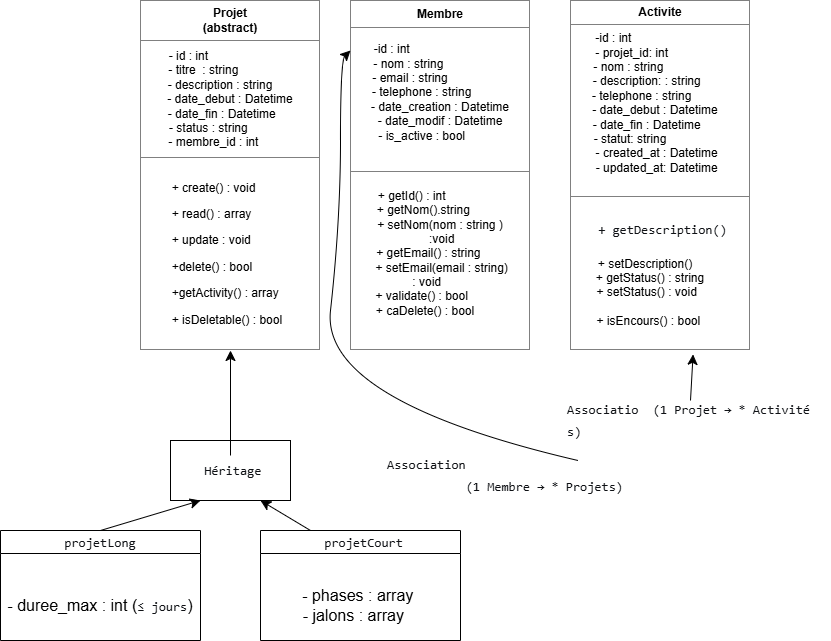

The diagram above was exported from draw.io. Its source (the exported page's mxGraphModel, read from the mxfile embedded in the PNG):
<mxGraphModel dx="5872" dy="2201" grid="1" gridSize="10" guides="1" tooltips="1" connect="1" arrows="1" fold="1" page="1" pageScale="1" pageWidth="827" pageHeight="1169" math="0" shadow="0">
  <root>
    <mxCell id="0" />
    <mxCell id="1" parent="0" />
    <mxCell id="rpYG9HfKIf1GFvchp39K-2" parent="1" style="text;html=1;whiteSpace=wrap;strokeColor=none;fillColor=none;overflow=fill;" value="&lt;table border=&quot;1&quot; width=&quot;100%&quot; height=&quot;100%&quot; cellpadding=&quot;4&quot; style=&quot;width:100%;height:100%;border-collapse:collapse;&quot;&gt;&lt;tbody&gt;&lt;tr&gt;&lt;th align=&quot;center&quot;&gt;Membre&lt;/th&gt;&lt;/tr&gt;&lt;tr&gt;&lt;td align=&quot;center&quot;&gt;-id : int&amp;nbsp; &amp;nbsp; &amp;nbsp; &amp;nbsp; &amp;nbsp; &amp;nbsp; &amp;nbsp; &amp;nbsp; &amp;nbsp; &amp;nbsp; &amp;nbsp; &amp;nbsp; &amp;nbsp; &amp;nbsp; &amp;nbsp;&lt;br&gt;- nom : string&amp;nbsp; &amp;nbsp; &amp;nbsp; &amp;nbsp; &amp;nbsp; &amp;nbsp; &amp;nbsp; &amp;nbsp; &amp;nbsp; &amp;nbsp;&lt;br&gt;- email : string&amp;nbsp; &amp;nbsp; &amp;nbsp; &amp;nbsp; &amp;nbsp; &amp;nbsp; &amp;nbsp; &amp;nbsp; &amp;nbsp;&amp;nbsp;&lt;br&gt;- telephone : string&amp;nbsp; &amp;nbsp; &amp;nbsp; &amp;nbsp; &amp;nbsp; &amp;nbsp;&lt;br&gt;- date_creation : Datetime&lt;br&gt;- date_modif : Datetime&lt;br&gt;- is_active : bool&amp;nbsp; &amp;nbsp; &amp;nbsp; &amp;nbsp; &amp;nbsp; &amp;nbsp;&lt;br&gt;&lt;br&gt;&lt;/td&gt;&lt;/tr&gt;&lt;tr&gt;&lt;td align=&quot;center&quot;&gt;+ getId() : int&amp;nbsp; &amp;nbsp; &amp;nbsp; &amp;nbsp; &amp;nbsp; &amp;nbsp; &amp;nbsp; &amp;nbsp; &amp;nbsp;&lt;br&gt;+ getNom().string&amp;nbsp; &amp;nbsp; &amp;nbsp; &amp;nbsp; &amp;nbsp;&amp;nbsp;&lt;br&gt;+ setNom(nom : string )&lt;br&gt;&amp;nbsp;:void&lt;br&gt;+ getEmail() : string&amp;nbsp; &amp;nbsp; &amp;nbsp; &amp;nbsp;&lt;br&gt;&amp;nbsp;+ setEmail(email : string)&lt;br&gt;&amp;nbsp;: void&amp;nbsp; &amp;nbsp; &amp;nbsp; &amp;nbsp; &amp;nbsp;&lt;br&gt;+ validate() : bool&amp;nbsp; &amp;nbsp; &amp;nbsp; &amp;nbsp; &amp;nbsp; &amp;nbsp;&lt;br&gt;&amp;nbsp;+ caDelete() : bool&amp;nbsp; &amp;nbsp; &amp;nbsp; &amp;nbsp; &amp;nbsp;&amp;nbsp;&lt;br&gt;&lt;br&gt;&lt;/td&gt;&lt;/tr&gt;&lt;/tbody&gt;&lt;/table&gt;" vertex="1">
      <mxGeometry height="350" width="180" x="-3400" y="-200" as="geometry" />
    </mxCell>
    <mxCell id="rpYG9HfKIf1GFvchp39K-3" parent="1" style="text;html=1;whiteSpace=wrap;strokeColor=none;fillColor=none;overflow=fill;" value="&lt;table border=&quot;1&quot; width=&quot;100%&quot; height=&quot;100%&quot; cellpadding=&quot;4&quot; style=&quot;width:100%;height:100%;border-collapse:collapse;&quot;&gt;&lt;tbody&gt;&lt;tr&gt;&lt;th align=&quot;center&quot;&gt;Projet&lt;br&gt;(abstract)&lt;/th&gt;&lt;/tr&gt;&lt;tr&gt;&lt;td align=&quot;center&quot;&gt;- id : int&amp;nbsp; &amp;nbsp; &amp;nbsp; &amp;nbsp; &amp;nbsp; &amp;nbsp; &amp;nbsp; &amp;nbsp; &amp;nbsp; &amp;nbsp; &amp;nbsp; &amp;nbsp; &amp;nbsp;&lt;br&gt;- titre&amp;nbsp; : string&amp;nbsp; &amp;nbsp; &amp;nbsp; &amp;nbsp; &amp;nbsp; &amp;nbsp; &amp;nbsp; &amp;nbsp;&amp;nbsp;&lt;br&gt;- description : string&amp;nbsp; &amp;nbsp; &amp;nbsp;&amp;nbsp;&lt;br&gt;- date_debut : Datetime&lt;br&gt;- date_fin : Datetime&amp;nbsp; &amp;nbsp; &amp;nbsp;&lt;br&gt;- status : string&amp;nbsp; &amp;nbsp; &amp;nbsp; &amp;nbsp; &amp;nbsp; &amp;nbsp; &amp;nbsp;&lt;br&gt;- membre_id : int&amp;nbsp; &amp;nbsp; &amp;nbsp; &amp;nbsp; &amp;nbsp;&amp;nbsp;&lt;/td&gt;&lt;/tr&gt;&lt;tr&gt;&lt;td align=&quot;center&quot; style=&quot;text-align: start;&quot;&gt;&lt;p&gt;&lt;span style=&quot;white-space: pre;&quot;&gt;&#09;&lt;/span&gt;+ create() : void&lt;br&gt;&lt;/p&gt;&lt;p&gt;&lt;span style=&quot;white-space: pre;&quot;&gt;&#09;&lt;/span&gt;+ read() : array&amp;nbsp;&lt;br&gt;&lt;/p&gt;&lt;p&gt;&lt;span style=&quot;white-space: pre;&quot;&gt;&#09;&lt;/span&gt;+ update : void&amp;nbsp;&lt;br&gt;&lt;/p&gt;&lt;p&gt;&lt;span style=&quot;white-space: pre;&quot;&gt;&#09;&lt;/span&gt;+delete() : bool&lt;br&gt;&lt;/p&gt;&lt;p&gt;&lt;span style=&quot;white-space: pre;&quot;&gt;&#09;&lt;/span&gt;+getActivity() : array&lt;br&gt;&lt;/p&gt;&lt;p&gt;&lt;span style=&quot;white-space: pre;&quot;&gt;&#09;&lt;/span&gt;+ isDeletable() : bool&lt;br&gt;&lt;/p&gt;&lt;/td&gt;&lt;/tr&gt;&lt;/tbody&gt;&lt;/table&gt;" vertex="1">
      <mxGeometry height="350" width="180" x="-3610" y="-200" as="geometry" />
    </mxCell>
    <mxCell id="MGBvNGxmfrmd3o2WHLqr-3" parent="1" style="text;html=1;whiteSpace=wrap;strokeColor=none;fillColor=none;overflow=fill;" value="&lt;table border=&quot;1&quot; width=&quot;100%&quot; height=&quot;100%&quot; cellpadding=&quot;4&quot; style=&quot;width:100%;height:100%;border-collapse:collapse;&quot;&gt;&lt;tbody&gt;&lt;tr&gt;&lt;th align=&quot;center&quot;&gt;Activite&lt;/th&gt;&lt;/tr&gt;&lt;tr&gt;&lt;td align=&quot;center&quot;&gt;-id : int&amp;nbsp; &amp;nbsp; &amp;nbsp; &amp;nbsp; &amp;nbsp; &amp;nbsp; &amp;nbsp; &amp;nbsp; &amp;nbsp; &amp;nbsp; &amp;nbsp; &amp;nbsp; &amp;nbsp; &amp;nbsp;&amp;nbsp;&lt;br&gt;&amp;nbsp; &amp;nbsp; &amp;nbsp;- projet_id: int&amp;nbsp; &amp;nbsp; &amp;nbsp; &amp;nbsp; &amp;nbsp; &amp;nbsp; &amp;nbsp; &amp;nbsp; &amp;nbsp; &amp;nbsp; &amp;nbsp;&amp;nbsp;&lt;br&gt;- nom : string&amp;nbsp; &amp;nbsp; &amp;nbsp; &amp;nbsp; &amp;nbsp; &amp;nbsp; &amp;nbsp; &amp;nbsp; &amp;nbsp; &amp;nbsp;&lt;br&gt;&amp;nbsp; &amp;nbsp; &amp;nbsp;- description: : string&amp;nbsp; &amp;nbsp; &amp;nbsp; &amp;nbsp; &amp;nbsp; &amp;nbsp; &amp;nbsp;&lt;br&gt;- telephone : string&amp;nbsp; &amp;nbsp; &amp;nbsp; &amp;nbsp; &amp;nbsp; &amp;nbsp;&lt;br&gt;- date_debut : Datetime&amp;nbsp; &amp;nbsp;&lt;br&gt;- date_fin : Datetime&amp;nbsp; &amp;nbsp; &amp;nbsp; &amp;nbsp;&amp;nbsp;&lt;br&gt;- statut: string&amp;nbsp; &amp;nbsp; &amp;nbsp; &amp;nbsp; &amp;nbsp; &amp;nbsp; &amp;nbsp; &amp;nbsp; &amp;nbsp;&amp;nbsp;&lt;br&gt;&amp;nbsp; &amp;nbsp; &amp;nbsp;- created_at : Datetime&amp;nbsp; &amp;nbsp; &amp;nbsp; &amp;nbsp;&lt;br&gt;&amp;nbsp; &amp;nbsp; &amp;nbsp; - updated_at: Datetime&amp;nbsp; &amp;nbsp; &amp;nbsp; &amp;nbsp;&amp;nbsp;&lt;br&gt;&lt;br&gt;&lt;/td&gt;&lt;/tr&gt;&lt;tr&gt;&lt;td align=&quot;center&quot;&gt;&lt;pre style=&quot;font-variant-numeric: normal; font-variant-east-asian: normal; font-variant-alternates: normal; font-size-adjust: none; font-language-override: normal; font-kerning: auto; font-optical-sizing: auto; font-feature-settings: normal; font-variation-settings: normal; font-variant-position: normal; font-variant-emoji: normal; font-stretch: normal; font-size: 13px; line-height: 22px; font-family: Menlo, Monaco, Consolas, &amp;quot;Cascadia Mono&amp;quot;, &amp;quot;Ubuntu Mono&amp;quot;, &amp;quot;DejaVu Sans Mono&amp;quot;, &amp;quot;Liberation Mono&amp;quot;, &amp;quot;JetBrains Mono&amp;quot;, &amp;quot;Fira Code&amp;quot;, Cousine, &amp;quot;Roboto Mono&amp;quot;, &amp;quot;Courier New&amp;quot;, Courier, sans-serif, system-ui; overflow: auto; text-wrap-mode: wrap; word-break: break-all; padding: 16px; color: rgb(15, 17, 21); text-align: start; margin: 0px !important;&quot;&gt; + getDescription()&lt;/pre&gt;+ setDescription()&amp;nbsp; &amp;nbsp; &amp;nbsp; &amp;nbsp; &amp;nbsp;&lt;br&gt;+ getStatus() : string&amp;nbsp; &amp;nbsp; &amp;nbsp;&amp;nbsp;&lt;br&gt;&amp;nbsp; &amp;nbsp; &amp;nbsp;+ setStatus() : void&amp;nbsp; &amp;nbsp; &amp;nbsp; &amp;nbsp;&amp;nbsp;&amp;nbsp; &amp;nbsp; &amp;nbsp; &amp;nbsp;&amp;nbsp;&lt;br&gt;&amp;nbsp; + isEncours() : bool&amp;nbsp; &amp;nbsp; &amp;nbsp; &amp;nbsp; &amp;nbsp;&lt;br&gt;&lt;br&gt;&lt;/td&gt;&lt;/tr&gt;&lt;/tbody&gt;&lt;/table&gt;" vertex="1">
      <mxGeometry height="350" width="180" x="-3180" y="-200" as="geometry" />
    </mxCell>
    <mxCell id="MGBvNGxmfrmd3o2WHLqr-4" parent="1" style="text;html=1;whiteSpace=wrap;strokeColor=none;fillColor=none;align=center;verticalAlign=middle;rounded=0;" value="&lt;pre style=&quot;font-variant-numeric: normal; font-variant-east-asian: normal; font-variant-alternates: normal; font-size-adjust: none; font-language-override: normal; font-kerning: auto; font-optical-sizing: auto; font-feature-settings: normal; font-variation-settings: normal; font-variant-position: normal; font-variant-emoji: normal; font-stretch: normal; font-size: 13px; line-height: 22px; font-family: Menlo, Monaco, Consolas, &amp;quot;Cascadia Mono&amp;quot;, &amp;quot;Ubuntu Mono&amp;quot;, &amp;quot;DejaVu Sans Mono&amp;quot;, &amp;quot;Liberation Mono&amp;quot;, &amp;quot;JetBrains Mono&amp;quot;, &amp;quot;Fira Code&amp;quot;, Cousine, &amp;quot;Roboto Mono&amp;quot;, &amp;quot;Courier New&amp;quot;, Courier, sans-serif, system-ui; overflow: auto; text-wrap-mode: wrap; word-break: break-all; padding: 16px; color: rgb(15, 17, 21); text-align: start; margin: 0px !important;&quot;&gt;Association&lt;br/&gt;           (1 Membre → * Projets)&lt;/pre&gt;" vertex="1">
      <mxGeometry height="30" width="290" x="-3390" y="260" as="geometry" />
    </mxCell>
    <mxCell id="MGBvNGxmfrmd3o2WHLqr-9" edge="1" parent="1" source="MGBvNGxmfrmd3o2WHLqr-4" style="edgeStyle=none;curved=1;rounded=0;orthogonalLoop=1;jettySize=auto;html=1;exitX=0.75;exitY=0;exitDx=0;exitDy=0;fontSize=12;startSize=8;endSize=8;" target="rpYG9HfKIf1GFvchp39K-2">
      <mxGeometry relative="1" as="geometry">
        <Array as="points">
          <mxPoint x="-3430" y="200" />
          <mxPoint x="-3410" y="20" />
          <mxPoint x="-3410" y="-140" />
          <mxPoint x="-3400" y="-150" />
        </Array>
      </mxGeometry>
    </mxCell>
    <mxCell id="MGBvNGxmfrmd3o2WHLqr-11" parent="1" style="rounded=0;whiteSpace=wrap;html=1;" value="" vertex="1">
      <mxGeometry height="60" width="120" x="-3580" y="240" as="geometry" />
    </mxCell>
    <mxCell id="MGBvNGxmfrmd3o2WHLqr-15" edge="1" parent="1" source="MGBvNGxmfrmd3o2WHLqr-12" style="edgeStyle=none;curved=1;rounded=0;orthogonalLoop=1;jettySize=auto;html=1;exitX=0.5;exitY=0;exitDx=0;exitDy=0;entryX=0.5;entryY=1;entryDx=0;entryDy=0;fontSize=12;startSize=8;endSize=8;" target="rpYG9HfKIf1GFvchp39K-3">
      <mxGeometry relative="1" as="geometry" />
    </mxCell>
    <mxCell id="MGBvNGxmfrmd3o2WHLqr-12" parent="1" style="text;html=1;whiteSpace=wrap;strokeColor=none;fillColor=none;align=center;verticalAlign=middle;rounded=0;" value="&lt;pre style=&quot;font-variant-numeric: normal; font-variant-east-asian: normal; font-variant-alternates: normal; font-size-adjust: none; font-language-override: normal; font-kerning: auto; font-optical-sizing: auto; font-feature-settings: normal; font-variation-settings: normal; font-variant-position: normal; font-variant-emoji: normal; font-stretch: normal; font-size: 13px; line-height: 22px; font-family: Menlo, Monaco, Consolas, &amp;quot;Cascadia Mono&amp;quot;, &amp;quot;Ubuntu Mono&amp;quot;, &amp;quot;DejaVu Sans Mono&amp;quot;, &amp;quot;Liberation Mono&amp;quot;, &amp;quot;JetBrains Mono&amp;quot;, &amp;quot;Fira Code&amp;quot;, Cousine, &amp;quot;Roboto Mono&amp;quot;, &amp;quot;Courier New&amp;quot;, Courier, sans-serif, system-ui; overflow: auto; text-wrap-mode: wrap; word-break: break-all; padding: 16px; color: rgb(15, 17, 21); text-align: start; margin: 0px !important;&quot;&gt; Héritage &lt;/pre&gt;" vertex="1">
      <mxGeometry height="30" width="100" x="-3570" y="255" as="geometry" />
    </mxCell>
    <mxCell id="MGBvNGxmfrmd3o2WHLqr-22" edge="1" parent="1" source="MGBvNGxmfrmd3o2WHLqr-20" style="edgeStyle=none;curved=1;rounded=0;orthogonalLoop=1;jettySize=auto;html=1;exitX=0.5;exitY=0;exitDx=0;exitDy=0;entryX=0.25;entryY=1;entryDx=0;entryDy=0;fontSize=12;startSize=8;endSize=8;" target="MGBvNGxmfrmd3o2WHLqr-11">
      <mxGeometry relative="1" as="geometry" />
    </mxCell>
    <mxCell id="MGBvNGxmfrmd3o2WHLqr-20" parent="1" style="swimlane;whiteSpace=wrap;html=1;" value="&lt;pre style=&quot;font-variant-numeric: normal; font-variant-east-asian: normal; font-variant-alternates: normal; font-size-adjust: none; font-language-override: normal; font-kerning: auto; font-optical-sizing: auto; font-feature-settings: normal; font-variation-settings: normal; font-variant-position: normal; font-variant-emoji: normal; font-weight: 400; font-stretch: normal; font-size: 13px; line-height: 22px; font-family: Menlo, Monaco, Consolas, &amp;quot;Cascadia Mono&amp;quot;, &amp;quot;Ubuntu Mono&amp;quot;, &amp;quot;DejaVu Sans Mono&amp;quot;, &amp;quot;Liberation Mono&amp;quot;, &amp;quot;JetBrains Mono&amp;quot;, &amp;quot;Fira Code&amp;quot;, Cousine, &amp;quot;Roboto Mono&amp;quot;, &amp;quot;Courier New&amp;quot;, Courier, sans-serif, system-ui; overflow: auto; text-wrap-mode: wrap; word-break: break-all; padding: 16px; color: rgb(15, 17, 21); text-align: start; margin: 0px !important;&quot;&gt;projetLong&lt;/pre&gt;" vertex="1">
      <mxGeometry height="110" width="200" x="-3750" y="330" as="geometry" />
    </mxCell>
    <mxCell id="MGBvNGxmfrmd3o2WHLqr-21" parent="MGBvNGxmfrmd3o2WHLqr-20" style="text;html=1;whiteSpace=wrap;strokeColor=none;fillColor=none;align=center;verticalAlign=middle;rounded=0;fontSize=16;" value="- duree_max : int (&lt;span style=&quot;color: rgb(15, 17, 21); font-family: Menlo, Monaco, Consolas, &amp;quot;Cascadia Mono&amp;quot;, &amp;quot;Ubuntu Mono&amp;quot;, &amp;quot;DejaVu Sans Mono&amp;quot;, &amp;quot;Liberation Mono&amp;quot;, &amp;quot;JetBrains Mono&amp;quot;, &amp;quot;Fira Code&amp;quot;, Cousine, &amp;quot;Roboto Mono&amp;quot;, &amp;quot;Courier New&amp;quot;, Courier, sans-serif, system-ui; font-size: 13px; text-align: start; background-color: transparent;&quot;&gt;≤ jours&lt;/span&gt;&lt;span style=&quot;background-color: transparent; color: light-dark(rgb(0, 0, 0), rgb(255, 255, 255));&quot;&gt;)&lt;/span&gt;" vertex="1">
      <mxGeometry height="30" width="200" y="60" as="geometry" />
    </mxCell>
    <mxCell id="MGBvNGxmfrmd3o2WHLqr-25" edge="1" parent="1" source="MGBvNGxmfrmd3o2WHLqr-23" style="edgeStyle=none;curved=1;rounded=0;orthogonalLoop=1;jettySize=auto;html=1;exitX=0.25;exitY=0;exitDx=0;exitDy=0;entryX=0.75;entryY=1;entryDx=0;entryDy=0;fontSize=12;startSize=8;endSize=8;" target="MGBvNGxmfrmd3o2WHLqr-11">
      <mxGeometry relative="1" as="geometry" />
    </mxCell>
    <mxCell id="MGBvNGxmfrmd3o2WHLqr-23" parent="1" style="swimlane;whiteSpace=wrap;html=1;" value="&lt;pre style=&quot;font-variant-numeric: normal; font-variant-east-asian: normal; font-variant-alternates: normal; font-size-adjust: none; font-language-override: normal; font-kerning: auto; font-optical-sizing: auto; font-feature-settings: normal; font-variation-settings: normal; font-variant-position: normal; font-variant-emoji: normal; font-weight: 400; font-stretch: normal; font-size: 13px; line-height: 22px; font-family: Menlo, Monaco, Consolas, &amp;quot;Cascadia Mono&amp;quot;, &amp;quot;Ubuntu Mono&amp;quot;, &amp;quot;DejaVu Sans Mono&amp;quot;, &amp;quot;Liberation Mono&amp;quot;, &amp;quot;JetBrains Mono&amp;quot;, &amp;quot;Fira Code&amp;quot;, Cousine, &amp;quot;Roboto Mono&amp;quot;, &amp;quot;Courier New&amp;quot;, Courier, sans-serif, system-ui; overflow: auto; text-wrap-mode: wrap; word-break: break-all; padding: 16px; color: rgb(15, 17, 21); text-align: start; margin: 0px !important;&quot;&gt; projetCourt&lt;/pre&gt;" vertex="1">
      <mxGeometry height="110" width="200" x="-3490" y="330" as="geometry" />
    </mxCell>
    <mxCell id="MGBvNGxmfrmd3o2WHLqr-24" parent="MGBvNGxmfrmd3o2WHLqr-23" style="text;html=1;whiteSpace=wrap;strokeColor=none;fillColor=none;align=center;verticalAlign=middle;rounded=0;fontSize=16;" value="- phases : array&lt;span style=&quot;background-color: transparent; color: light-dark(rgb(0, 0, 0), rgb(255, 255, 255));&quot;&gt;&amp;nbsp;&lt;/span&gt;&lt;div&gt;&lt;span style=&quot;background-color: transparent; color: light-dark(rgb(0, 0, 0), rgb(255, 255, 255));&quot;&gt;- jalons : array&amp;nbsp; &amp;nbsp;&lt;/span&gt;&lt;/div&gt;" vertex="1">
      <mxGeometry height="30" width="200" y="60" as="geometry" />
    </mxCell>
    <mxCell id="MGBvNGxmfrmd3o2WHLqr-27" parent="1" style="text;html=1;whiteSpace=wrap;strokeColor=none;fillColor=none;align=center;verticalAlign=middle;rounded=0;" value="&lt;pre style=&quot;font-variant-numeric: normal; font-variant-east-asian: normal; font-variant-alternates: normal; font-size-adjust: none; font-language-override: normal; font-kerning: auto; font-optical-sizing: auto; font-feature-settings: normal; font-variation-settings: normal; font-variant-position: normal; font-variant-emoji: normal; font-stretch: normal; font-size: 13px; line-height: 22px; font-family: Menlo, Monaco, Consolas, &amp;quot;Cascadia Mono&amp;quot;, &amp;quot;Ubuntu Mono&amp;quot;, &amp;quot;DejaVu Sans Mono&amp;quot;, &amp;quot;Liberation Mono&amp;quot;, &amp;quot;JetBrains Mono&amp;quot;, &amp;quot;Fira Code&amp;quot;, Cousine, &amp;quot;Roboto Mono&amp;quot;, &amp;quot;Courier New&amp;quot;, Courier, sans-serif, system-ui; overflow: auto; text-wrap-mode: wrap; word-break: break-all; padding: 16px; color: rgb(15, 17, 21); text-align: start; margin: 0px !important;&quot;&gt;Associatio  (1 Projet → * Activités)&lt;/pre&gt;" vertex="1">
      <mxGeometry height="40" width="280" x="-3200" y="200" as="geometry" />
    </mxCell>
    <mxCell id="MGBvNGxmfrmd3o2WHLqr-28" edge="1" parent="1" source="MGBvNGxmfrmd3o2WHLqr-27" style="edgeStyle=none;curved=1;rounded=0;orthogonalLoop=1;jettySize=auto;html=1;exitX=0.5;exitY=0;exitDx=0;exitDy=0;entryX=0.681;entryY=1.011;entryDx=0;entryDy=0;entryPerimeter=0;fontSize=12;startSize=8;endSize=8;" target="MGBvNGxmfrmd3o2WHLqr-3">
      <mxGeometry relative="1" as="geometry" />
    </mxCell>
  </root>
</mxGraphModel>